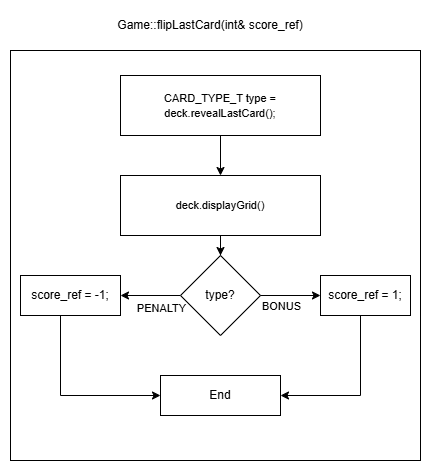

The diagram above was exported from draw.io. Its source (the exported page's mxGraphModel, read from the mxfile embedded in the PNG):
<mxGraphModel dx="954" dy="592" grid="1" gridSize="10" guides="1" tooltips="1" connect="1" arrows="1" fold="1" page="1" pageScale="1" pageWidth="1169" pageHeight="827" math="0" shadow="0">
  <root>
    <mxCell id="dcFRrcf-Yyd0rS54fFci-0" />
    <mxCell id="dcFRrcf-Yyd0rS54fFci-1" parent="dcFRrcf-Yyd0rS54fFci-0" />
    <mxCell id="dcFRrcf-Yyd0rS54fFci-2" value="Game::flipLastCard(int&amp;amp; score_ref)" style="text;html=1;align=center;verticalAlign=middle;whiteSpace=wrap;rounded=0;" parent="dcFRrcf-Yyd0rS54fFci-1" vertex="1">
      <mxGeometry x="390" y="280" width="240" height="30" as="geometry" />
    </mxCell>
    <mxCell id="dcFRrcf-Yyd0rS54fFci-3" value="" style="rounded=0;whiteSpace=wrap;html=1;" parent="dcFRrcf-Yyd0rS54fFci-1" vertex="1">
      <mxGeometry x="310" y="320" width="410" height="410" as="geometry" />
    </mxCell>
    <mxCell id="dcFRrcf-Yyd0rS54fFci-4" value="" style="edgeStyle=orthogonalEdgeStyle;rounded=0;orthogonalLoop=1;jettySize=auto;html=1;exitX=0.5;exitY=1;exitDx=0;exitDy=0;" parent="dcFRrcf-Yyd0rS54fFci-1" source="IvGC8rREovz6-r8V5qFx-0" target="dcFRrcf-Yyd0rS54fFci-8" edge="1">
      <mxGeometry relative="1" as="geometry">
        <mxPoint x="520" y="520" as="sourcePoint" />
      </mxGeometry>
    </mxCell>
    <mxCell id="dcFRrcf-Yyd0rS54fFci-5" value="&lt;span style=&quot;text-wrap-mode: nowrap; font-size: 11px; background-color: rgb(255, 255, 255);&quot;&gt;CARD_TYPE_T type =&lt;/span&gt;&lt;div&gt;&lt;span style=&quot;text-wrap-mode: nowrap; font-size: 11px; background-color: rgb(255, 255, 255);&quot;&gt;deck.revealLastCard();&lt;/span&gt;&lt;/div&gt;" style="whiteSpace=wrap;html=1;rounded=0;" parent="dcFRrcf-Yyd0rS54fFci-1" vertex="1">
      <mxGeometry x="420" y="345" width="200" height="60" as="geometry" />
    </mxCell>
    <mxCell id="dcFRrcf-Yyd0rS54fFci-7" value="" style="edgeStyle=orthogonalEdgeStyle;rounded=0;orthogonalLoop=1;jettySize=auto;html=1;" parent="dcFRrcf-Yyd0rS54fFci-1" source="dcFRrcf-Yyd0rS54fFci-8" target="dcFRrcf-Yyd0rS54fFci-10" edge="1">
      <mxGeometry relative="1" as="geometry" />
    </mxCell>
    <mxCell id="dcFRrcf-Yyd0rS54fFci-8" value="type?" style="rhombus;whiteSpace=wrap;html=1;rounded=0;" parent="dcFRrcf-Yyd0rS54fFci-1" vertex="1">
      <mxGeometry x="480" y="525" width="80" height="80" as="geometry" />
    </mxCell>
    <mxCell id="dcFRrcf-Yyd0rS54fFci-9" value="PENALTY" style="edgeLabel;html=1;align=center;verticalAlign=middle;resizable=0;points=[];" parent="dcFRrcf-Yyd0rS54fFci-1" connectable="0" vertex="1">
      <mxGeometry x="450" y="585" as="geometry">
        <mxPoint x="10" y="-8" as="offset" />
      </mxGeometry>
    </mxCell>
    <mxCell id="aHgRGcQFi36vVIgljbqE-1" style="edgeStyle=orthogonalEdgeStyle;rounded=0;orthogonalLoop=1;jettySize=auto;html=1;entryX=0;entryY=0.5;entryDx=0;entryDy=0;" edge="1" parent="dcFRrcf-Yyd0rS54fFci-1" source="dcFRrcf-Yyd0rS54fFci-10" target="aHgRGcQFi36vVIgljbqE-0">
      <mxGeometry relative="1" as="geometry">
        <Array as="points">
          <mxPoint x="360" y="665" />
        </Array>
      </mxGeometry>
    </mxCell>
    <mxCell id="dcFRrcf-Yyd0rS54fFci-10" value="score_ref = -1;" style="whiteSpace=wrap;html=1;rounded=0;" parent="dcFRrcf-Yyd0rS54fFci-1" vertex="1">
      <mxGeometry x="320" y="545" width="100" height="40" as="geometry" />
    </mxCell>
    <mxCell id="dcFRrcf-Yyd0rS54fFci-13" value="" style="edgeStyle=orthogonalEdgeStyle;rounded=0;orthogonalLoop=1;jettySize=auto;html=1;entryX=0;entryY=0.5;entryDx=0;entryDy=0;" parent="dcFRrcf-Yyd0rS54fFci-1" source="dcFRrcf-Yyd0rS54fFci-8" target="dcFRrcf-Yyd0rS54fFci-15" edge="1">
      <mxGeometry relative="1" as="geometry">
        <mxPoint x="560" y="598" as="sourcePoint" />
        <mxPoint x="580" y="378" as="targetPoint" />
        <Array as="points" />
      </mxGeometry>
    </mxCell>
    <mxCell id="dcFRrcf-Yyd0rS54fFci-14" value="BONUS" style="edgeLabel;html=1;align=center;verticalAlign=middle;resizable=0;points=[];" parent="dcFRrcf-Yyd0rS54fFci-13" connectable="0" vertex="1">
      <mxGeometry x="-0.5" y="-1" relative="1" as="geometry">
        <mxPoint x="5" y="9" as="offset" />
      </mxGeometry>
    </mxCell>
    <mxCell id="aHgRGcQFi36vVIgljbqE-2" style="edgeStyle=orthogonalEdgeStyle;rounded=0;orthogonalLoop=1;jettySize=auto;html=1;entryX=1;entryY=0.5;entryDx=0;entryDy=0;" edge="1" parent="dcFRrcf-Yyd0rS54fFci-1" source="dcFRrcf-Yyd0rS54fFci-15" target="aHgRGcQFi36vVIgljbqE-0">
      <mxGeometry relative="1" as="geometry">
        <Array as="points">
          <mxPoint x="660" y="665" />
        </Array>
      </mxGeometry>
    </mxCell>
    <mxCell id="dcFRrcf-Yyd0rS54fFci-15" value="score_ref = 1;" style="rounded=0;whiteSpace=wrap;html=1;" parent="dcFRrcf-Yyd0rS54fFci-1" vertex="1">
      <mxGeometry x="620" y="545" width="90" height="40" as="geometry" />
    </mxCell>
    <mxCell id="IvGC8rREovz6-r8V5qFx-1" value="" style="edgeStyle=orthogonalEdgeStyle;rounded=0;orthogonalLoop=1;jettySize=auto;html=1;" parent="dcFRrcf-Yyd0rS54fFci-1" source="dcFRrcf-Yyd0rS54fFci-5" target="IvGC8rREovz6-r8V5qFx-0" edge="1">
      <mxGeometry relative="1" as="geometry">
        <mxPoint x="520" y="365" as="sourcePoint" />
        <mxPoint x="520" y="472" as="targetPoint" />
      </mxGeometry>
    </mxCell>
    <mxCell id="IvGC8rREovz6-r8V5qFx-0" value="&lt;span style=&quot;text-wrap-mode: nowrap; font-size: 11px; background-color: rgb(255, 255, 255);&quot;&gt;deck.displayGrid()&lt;/span&gt;" style="whiteSpace=wrap;html=1;rounded=0;" parent="dcFRrcf-Yyd0rS54fFci-1" vertex="1">
      <mxGeometry x="420" y="445" width="200" height="60" as="geometry" />
    </mxCell>
    <mxCell id="aHgRGcQFi36vVIgljbqE-0" value="End" style="rounded=0;whiteSpace=wrap;html=1;" vertex="1" parent="dcFRrcf-Yyd0rS54fFci-1">
      <mxGeometry x="460" y="645" width="120" height="40" as="geometry" />
    </mxCell>
  </root>
</mxGraphModel>